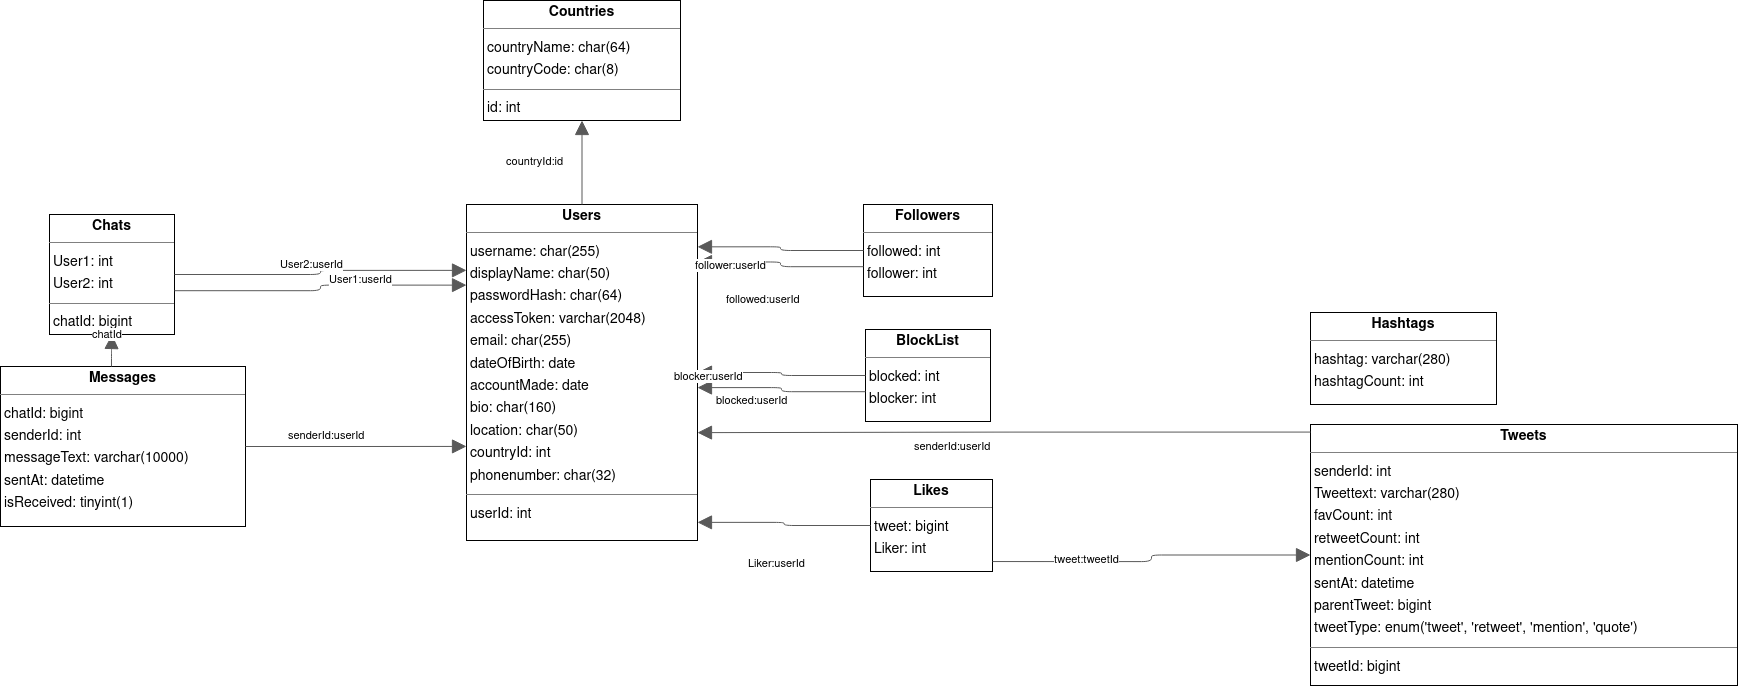

The diagram above was exported from draw.io. Its source (the exported page's mxGraphModel, read from the mxfile embedded in the PNG):
<mxGraphModel dx="2449" dy="1536" grid="1" gridSize="10" guides="1" tooltips="1" connect="1" arrows="1" fold="1" page="0" pageScale="1" pageWidth="850" pageHeight="1100" background="none" math="0" shadow="0">
  <root>
    <mxCell id="0" />
    <mxCell id="1" parent="0" />
    <mxCell id="node0" value="&lt;p style=&quot;margin:0px;margin-top:4px;text-align:center;&quot;&gt;&lt;b&gt;BlockList&lt;/b&gt;&lt;/p&gt;&lt;hr size=&quot;1&quot;/&gt;&lt;p style=&quot;margin:0 0 0 4px;line-height:1.6;&quot;&gt; blocked: int&lt;br/&gt; blocker: int&lt;/p&gt;" style="verticalAlign=top;align=left;overflow=fill;fontSize=14;fontFamily=Helvetica;html=1;rounded=0;shadow=0;comic=0;labelBackgroundColor=none;strokeWidth=1;" parent="1" vertex="1">
      <mxGeometry x="749" y="161" width="125" height="92" as="geometry" />
    </mxCell>
    <mxCell id="node7" value="&lt;p style=&quot;margin:0px;margin-top:4px;text-align:center;&quot;&gt;&lt;b&gt;Chats&lt;/b&gt;&lt;/p&gt;&lt;hr size=&quot;1&quot;/&gt;&lt;p style=&quot;margin:0 0 0 4px;line-height:1.6;&quot;&gt; User1: int&lt;br/&gt; User2: int&lt;/p&gt;&lt;hr size=&quot;1&quot;/&gt;&lt;p style=&quot;margin:0 0 0 4px;line-height:1.6;&quot;&gt; chatId: bigint&lt;/p&gt;" style="verticalAlign=top;align=left;overflow=fill;fontSize=14;fontFamily=Helvetica;html=1;rounded=0;shadow=0;comic=0;labelBackgroundColor=none;strokeWidth=1;" parent="1" vertex="1">
      <mxGeometry x="-67" y="46" width="125" height="120" as="geometry" />
    </mxCell>
    <mxCell id="node8" value="&lt;p style=&quot;margin:0px;margin-top:4px;text-align:center;&quot;&gt;&lt;b&gt;Countries&lt;/b&gt;&lt;/p&gt;&lt;hr size=&quot;1&quot;/&gt;&lt;p style=&quot;margin:0 0 0 4px;line-height:1.6;&quot;&gt; countryName: char(64)&lt;br/&gt; countryCode: char(8)&lt;/p&gt;&lt;hr size=&quot;1&quot;/&gt;&lt;p style=&quot;margin:0 0 0 4px;line-height:1.6;&quot;&gt; id: int&lt;/p&gt;" style="verticalAlign=top;align=left;overflow=fill;fontSize=14;fontFamily=Helvetica;html=1;rounded=0;shadow=0;comic=0;labelBackgroundColor=none;strokeWidth=1;" parent="1" vertex="1">
      <mxGeometry x="367" y="-168" width="197" height="120" as="geometry" />
    </mxCell>
    <mxCell id="node5" value="&lt;p style=&quot;margin:0px;margin-top:4px;text-align:center;&quot;&gt;&lt;b&gt;Followers&lt;/b&gt;&lt;/p&gt;&lt;hr size=&quot;1&quot;/&gt;&lt;p style=&quot;margin:0 0 0 4px;line-height:1.6;&quot;&gt; followed: int&lt;br/&gt; follower: int&lt;/p&gt;" style="verticalAlign=top;align=left;overflow=fill;fontSize=14;fontFamily=Helvetica;html=1;rounded=0;shadow=0;comic=0;labelBackgroundColor=none;strokeWidth=1;" parent="1" vertex="1">
      <mxGeometry x="747" y="36" width="129" height="92" as="geometry" />
    </mxCell>
    <mxCell id="node4" value="&lt;p style=&quot;margin:0px;margin-top:4px;text-align:center;&quot;&gt;&lt;b&gt;Hashtags&lt;/b&gt;&lt;/p&gt;&lt;hr size=&quot;1&quot;/&gt;&lt;p style=&quot;margin:0 0 0 4px;line-height:1.6;&quot;&gt; hashtag: varchar(280)&lt;br/&gt; hashtagCount: int&lt;/p&gt;" style="verticalAlign=top;align=left;overflow=fill;fontSize=14;fontFamily=Helvetica;html=1;rounded=0;shadow=0;comic=0;labelBackgroundColor=none;strokeWidth=1;" parent="1" vertex="1">
      <mxGeometry x="1194" y="144" width="186" height="92" as="geometry" />
    </mxCell>
    <mxCell id="node6" value="&lt;p style=&quot;margin:0px;margin-top:4px;text-align:center;&quot;&gt;&lt;b&gt;Likes&lt;/b&gt;&lt;/p&gt;&lt;hr size=&quot;1&quot;/&gt;&lt;p style=&quot;margin:0 0 0 4px;line-height:1.6;&quot;&gt; tweet: bigint&lt;br/&gt; Liker: int&lt;/p&gt;" style="verticalAlign=top;align=left;overflow=fill;fontSize=14;fontFamily=Helvetica;html=1;rounded=0;shadow=0;comic=0;labelBackgroundColor=none;strokeWidth=1;" parent="1" vertex="1">
      <mxGeometry x="754" y="311" width="122" height="92" as="geometry" />
    </mxCell>
    <mxCell id="node3" value="&lt;p style=&quot;margin:0px;margin-top:4px;text-align:center;&quot;&gt;&lt;b&gt;Messages&lt;/b&gt;&lt;/p&gt;&lt;hr size=&quot;1&quot;/&gt;&lt;p style=&quot;margin:0 0 0 4px;line-height:1.6;&quot;&gt; chatId: bigint&lt;br/&gt; senderId: int&lt;br/&gt; messageText: varchar(10000)&lt;br/&gt; sentAt: datetime&lt;br/&gt; isReceived: tinyint(1)&lt;/p&gt;" style="verticalAlign=top;align=left;overflow=fill;fontSize=14;fontFamily=Helvetica;html=1;rounded=0;shadow=0;comic=0;labelBackgroundColor=none;strokeWidth=1;" parent="1" vertex="1">
      <mxGeometry x="-116" y="198" width="245" height="160" as="geometry" />
    </mxCell>
    <mxCell id="node2" value="&lt;p style=&quot;margin:0px;margin-top:4px;text-align:center;&quot;&gt;&lt;b&gt;Tweets&lt;/b&gt;&lt;/p&gt;&lt;hr size=&quot;1&quot;/&gt;&lt;p style=&quot;margin:0 0 0 4px;line-height:1.6;&quot;&gt; senderId: int&lt;br/&gt; Tweettext: varchar(280)&lt;br/&gt; favCount: int&lt;br/&gt; retweetCount: int&lt;br/&gt; mentionCount: int&lt;br/&gt; sentAt: datetime&lt;br/&gt; parentTweet: bigint&lt;br/&gt; tweetType: enum(&amp;#39;tweet&amp;#39;, &amp;#39;retweet&amp;#39;, &amp;#39;mention&amp;#39;, &amp;#39;quote&amp;#39;)&lt;/p&gt;&lt;hr size=&quot;1&quot;/&gt;&lt;p style=&quot;margin:0 0 0 4px;line-height:1.6;&quot;&gt; tweetId: bigint&lt;/p&gt;" style="verticalAlign=top;align=left;overflow=fill;fontSize=14;fontFamily=Helvetica;html=1;rounded=0;shadow=0;comic=0;labelBackgroundColor=none;strokeWidth=1;" parent="1" vertex="1">
      <mxGeometry x="1194" y="256" width="427" height="261" as="geometry" />
    </mxCell>
    <mxCell id="node1" value="&lt;p style=&quot;margin:0px;margin-top:4px;text-align:center;&quot;&gt;&lt;b&gt;Users&lt;/b&gt;&lt;/p&gt;&lt;hr size=&quot;1&quot;/&gt;&lt;p style=&quot;margin:0 0 0 4px;line-height:1.6;&quot;&gt; username: char(255)&lt;br/&gt; displayName: char(50)&lt;br/&gt; passwordHash: char(64)&lt;br/&gt; accessToken: varchar(2048)&lt;br/&gt; email: char(255)&lt;br/&gt; dateOfBirth: date&lt;br/&gt; accountMade: date&lt;br/&gt; bio: char(160)&lt;br/&gt; location: char(50)&lt;br/&gt; countryId: int&lt;br/&gt; phonenumber: char(32)&lt;/p&gt;&lt;hr size=&quot;1&quot;/&gt;&lt;p style=&quot;margin:0 0 0 4px;line-height:1.6;&quot;&gt; userId: int&lt;/p&gt;" style="verticalAlign=top;align=left;overflow=fill;fontSize=14;fontFamily=Helvetica;html=1;rounded=0;shadow=0;comic=0;labelBackgroundColor=none;strokeWidth=1;" parent="1" vertex="1">
      <mxGeometry x="350" y="36" width="231" height="336" as="geometry" />
    </mxCell>
    <mxCell id="edge2" value="" style="html=1;rounded=1;edgeStyle=orthogonalEdgeStyle;dashed=0;startArrow=none;endArrow=block;endSize=12;strokeColor=#595959;exitX=0.000;exitY=0.676;exitDx=0;exitDy=0;entryX=1.000;entryY=0.545;entryDx=0;entryDy=0;" parent="1" source="node0" target="node1" edge="1">
      <mxGeometry width="50" height="50" relative="1" as="geometry">
        <Array as="points" />
      </mxGeometry>
    </mxCell>
    <mxCell id="label14" value="blocked:userId" style="edgeLabel;resizable=0;html=1;align=left;verticalAlign=top;strokeColor=default;" parent="edge2" vertex="1" connectable="0">
      <mxGeometry x="598" y="219" as="geometry" />
    </mxCell>
    <mxCell id="edge10" value="" style="html=1;rounded=1;edgeStyle=orthogonalEdgeStyle;dashed=0;startArrow=none;endArrow=block;endSize=12;strokeColor=#595959;exitX=0.000;exitY=0.500;exitDx=0;exitDy=0;entryX=1.000;entryY=0.500;entryDx=0;entryDy=0;" parent="1" source="node0" target="node1" edge="1">
      <mxGeometry width="50" height="50" relative="1" as="geometry">
        <Array as="points" />
      </mxGeometry>
    </mxCell>
    <mxCell id="label62" value="blocker:userId" style="edgeLabel;resizable=0;html=1;align=left;verticalAlign=top;strokeColor=default;" parent="edge10" vertex="1" connectable="0">
      <mxGeometry x="556" y="195" as="geometry" />
    </mxCell>
    <mxCell id="edge3" value="" style="html=1;rounded=1;edgeStyle=orthogonalEdgeStyle;dashed=0;startArrow=none;endArrow=block;endSize=12;strokeColor=#595959;exitX=1.000;exitY=0.500;exitDx=0;exitDy=0;entryX=0.000;entryY=0.196;entryDx=0;entryDy=0;" parent="1" source="node7" target="node1" edge="1">
      <mxGeometry width="50" height="50" relative="1" as="geometry">
        <Array as="points" />
      </mxGeometry>
    </mxCell>
    <mxCell id="label20" value="User2:userId" style="edgeLabel;resizable=0;html=1;align=left;verticalAlign=top;strokeColor=default;" parent="edge3" vertex="1" connectable="0">
      <mxGeometry x="162" y="83" as="geometry" />
    </mxCell>
    <mxCell id="edge5" value="" style="html=1;rounded=1;edgeStyle=orthogonalEdgeStyle;dashed=0;startArrow=none;endArrow=block;endSize=12;strokeColor=#595959;exitX=1.000;exitY=0.635;exitDx=0;exitDy=0;entryX=0.000;entryY=0.240;entryDx=0;entryDy=0;" parent="1" source="node7" target="node1" edge="1">
      <mxGeometry width="50" height="50" relative="1" as="geometry">
        <Array as="points" />
      </mxGeometry>
    </mxCell>
    <mxCell id="label32" value="User1:userId" style="edgeLabel;resizable=0;html=1;align=left;verticalAlign=top;strokeColor=default;" parent="edge5" vertex="1" connectable="0">
      <mxGeometry x="211" y="98" as="geometry" />
    </mxCell>
    <mxCell id="edge7" value="" style="html=1;rounded=1;edgeStyle=orthogonalEdgeStyle;dashed=0;startArrow=none;endArrow=block;endSize=12;strokeColor=#595959;exitX=0.000;exitY=0.500;exitDx=0;exitDy=0;entryX=1.000;entryY=0.126;entryDx=0;entryDy=0;" parent="1" source="node5" target="node1" edge="1">
      <mxGeometry width="50" height="50" relative="1" as="geometry">
        <Array as="points" />
      </mxGeometry>
    </mxCell>
    <mxCell id="label44" value="followed:userId" style="edgeLabel;resizable=0;html=1;align=left;verticalAlign=top;strokeColor=default;" parent="edge7" vertex="1" connectable="0">
      <mxGeometry x="608" y="118" as="geometry" />
    </mxCell>
    <mxCell id="edge8" value="" style="html=1;rounded=1;edgeStyle=orthogonalEdgeStyle;dashed=0;startArrow=none;endArrow=block;endSize=12;strokeColor=#595959;exitX=0.000;exitY=0.676;exitDx=0;exitDy=0;entryX=1.000;entryY=0.171;entryDx=0;entryDy=0;" parent="1" source="node5" target="node1" edge="1">
      <mxGeometry width="50" height="50" relative="1" as="geometry">
        <Array as="points" />
      </mxGeometry>
    </mxCell>
    <mxCell id="label50" value="follower:userId" style="edgeLabel;resizable=0;html=1;align=left;verticalAlign=top;strokeColor=default;" parent="edge8" vertex="1" connectable="0">
      <mxGeometry x="577" y="84" as="geometry" />
    </mxCell>
    <mxCell id="edge4" value="" style="html=1;rounded=1;edgeStyle=orthogonalEdgeStyle;dashed=0;startArrow=none;endArrow=block;endSize=12;strokeColor=#595959;exitX=1.000;exitY=0.892;exitDx=0;exitDy=0;entryX=0.000;entryY=0.500;entryDx=0;entryDy=0;" parent="1" source="node6" target="node2" edge="1">
      <mxGeometry width="50" height="50" relative="1" as="geometry">
        <Array as="points" />
      </mxGeometry>
    </mxCell>
    <mxCell id="label26" value="tweet:tweetId" style="edgeLabel;resizable=0;html=1;align=left;verticalAlign=top;strokeColor=default;" parent="edge4" vertex="1" connectable="0">
      <mxGeometry x="936" y="378" as="geometry" />
    </mxCell>
    <mxCell id="edge9" value="" style="html=1;rounded=1;edgeStyle=orthogonalEdgeStyle;dashed=0;startArrow=none;endArrow=block;endSize=12;strokeColor=#595959;exitX=0.000;exitY=0.500;exitDx=0;exitDy=0;entryX=1.000;entryY=0.946;entryDx=0;entryDy=0;" parent="1" source="node6" target="node1" edge="1">
      <mxGeometry width="50" height="50" relative="1" as="geometry">
        <Array as="points" />
      </mxGeometry>
    </mxCell>
    <mxCell id="label56" value="Liker:userId" style="edgeLabel;resizable=0;html=1;align=left;verticalAlign=top;strokeColor=default;" parent="edge9" vertex="1" connectable="0">
      <mxGeometry x="630" y="382" as="geometry" />
    </mxCell>
    <mxCell id="edge11" value="" style="html=1;rounded=1;edgeStyle=orthogonalEdgeStyle;dashed=0;startArrow=none;endArrow=block;endSize=12;strokeColor=#595959;exitX=0.453;exitY=0.000;exitDx=0;exitDy=0;entryX=0.500;entryY=1.000;entryDx=0;entryDy=0;" parent="1" source="node3" target="node7" edge="1">
      <mxGeometry width="50" height="50" relative="1" as="geometry">
        <Array as="points" />
      </mxGeometry>
    </mxCell>
    <mxCell id="label68" value="chatId" style="edgeLabel;resizable=0;html=1;align=left;verticalAlign=top;strokeColor=default;" parent="edge11" vertex="1" connectable="0">
      <mxGeometry x="-26" y="153" as="geometry" />
    </mxCell>
    <mxCell id="edge1" value="" style="html=1;rounded=1;edgeStyle=orthogonalEdgeStyle;dashed=0;startArrow=none;endArrow=block;endSize=12;strokeColor=#595959;exitX=1.000;exitY=0.500;exitDx=0;exitDy=0;entryX=0.000;entryY=0.720;entryDx=0;entryDy=0;" parent="1" source="node3" target="node1" edge="1">
      <mxGeometry width="50" height="50" relative="1" as="geometry">
        <Array as="points" />
      </mxGeometry>
    </mxCell>
    <mxCell id="label8" value="senderId:userId" style="edgeLabel;resizable=0;html=1;align=left;verticalAlign=top;strokeColor=default;" parent="edge1" vertex="1" connectable="0">
      <mxGeometry x="170" y="254" as="geometry" />
    </mxCell>
    <mxCell id="edge0" value="" style="html=1;rounded=1;edgeStyle=orthogonalEdgeStyle;dashed=0;startArrow=none;endArrow=block;endSize=12;strokeColor=#595959;exitX=0.000;exitY=0.029;exitDx=0;exitDy=0;entryX=1.000;entryY=0.679;entryDx=0;entryDy=0;" parent="1" source="node2" target="node1" edge="1">
      <mxGeometry width="50" height="50" relative="1" as="geometry">
        <Array as="points" />
      </mxGeometry>
    </mxCell>
    <mxCell id="label2" value="senderId:userId" style="edgeLabel;resizable=0;html=1;align=left;verticalAlign=top;strokeColor=default;" parent="edge0" vertex="1" connectable="0">
      <mxGeometry x="796" y="265" as="geometry" />
    </mxCell>
    <mxCell id="edge6" value="" style="html=1;rounded=1;edgeStyle=orthogonalEdgeStyle;dashed=0;startArrow=none;endArrow=block;endSize=12;strokeColor=#595959;exitX=0.500;exitY=0.000;exitDx=0;exitDy=0;entryX=0.500;entryY=1.000;entryDx=0;entryDy=0;" parent="1" source="node1" target="node8" edge="1">
      <mxGeometry width="50" height="50" relative="1" as="geometry">
        <Array as="points" />
      </mxGeometry>
    </mxCell>
    <mxCell id="label38" value="countryId:id" style="edgeLabel;resizable=0;html=1;align=left;verticalAlign=top;strokeColor=default;" parent="edge6" vertex="1" connectable="0">
      <mxGeometry x="388" y="-20" as="geometry" />
    </mxCell>
  </root>
</mxGraphModel>